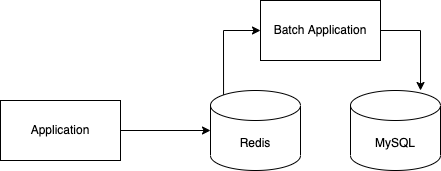

The diagram above was exported from draw.io. Its source (the exported page's mxGraphModel, read from the mxfile embedded in the PNG):
<mxGraphModel dx="819" dy="666" grid="1" gridSize="10" guides="1" tooltips="1" connect="1" arrows="1" fold="1" page="1" pageScale="1" pageWidth="827" pageHeight="1169" math="0" shadow="0">
  <root>
    <mxCell id="0" />
    <mxCell id="1" parent="0" />
    <mxCell id="pAbtKegmyOUE13kr7byz-1" value="MySQL" style="shape=cylinder3;whiteSpace=wrap;html=1;boundedLbl=1;backgroundOutline=1;size=15;" parent="1" vertex="1">
      <mxGeometry x="530" y="300" width="90" height="80" as="geometry" />
    </mxCell>
    <mxCell id="pAbtKegmyOUE13kr7byz-3" value="Application" style="rounded=0;whiteSpace=wrap;html=1;" parent="1" vertex="1">
      <mxGeometry x="180" y="310" width="120" height="60" as="geometry" />
    </mxCell>
    <mxCell id="pAbtKegmyOUE13kr7byz-4" value="Redis" style="shape=cylinder3;whiteSpace=wrap;html=1;boundedLbl=1;backgroundOutline=1;size=15;" parent="1" vertex="1">
      <mxGeometry x="390" y="300" width="90" height="80" as="geometry" />
    </mxCell>
    <mxCell id="pAbtKegmyOUE13kr7byz-5" value="Batch Application" style="rounded=0;whiteSpace=wrap;html=1;" parent="1" vertex="1">
      <mxGeometry x="440" y="210" width="120" height="60" as="geometry" />
    </mxCell>
    <mxCell id="pAbtKegmyOUE13kr7byz-6" value="" style="endArrow=classic;html=1;rounded=0;entryX=0;entryY=0.5;entryDx=0;entryDy=0;entryPerimeter=0;exitX=1;exitY=0.5;exitDx=0;exitDy=0;" parent="1" source="pAbtKegmyOUE13kr7byz-3" target="pAbtKegmyOUE13kr7byz-4" edge="1">
      <mxGeometry width="50" height="50" relative="1" as="geometry">
        <mxPoint x="390" y="370" as="sourcePoint" />
        <mxPoint x="440" y="320" as="targetPoint" />
      </mxGeometry>
    </mxCell>
    <mxCell id="pAbtKegmyOUE13kr7byz-7" value="" style="endArrow=classic;html=1;rounded=0;entryX=0;entryY=0.5;entryDx=0;entryDy=0;exitX=0.145;exitY=0;exitDx=0;exitDy=4.35;exitPerimeter=0;" parent="1" source="pAbtKegmyOUE13kr7byz-4" target="pAbtKegmyOUE13kr7byz-5" edge="1">
      <mxGeometry width="50" height="50" relative="1" as="geometry">
        <mxPoint x="310" y="350" as="sourcePoint" />
        <mxPoint x="400" y="350" as="targetPoint" />
        <Array as="points">
          <mxPoint x="403" y="240" />
        </Array>
      </mxGeometry>
    </mxCell>
    <mxCell id="pAbtKegmyOUE13kr7byz-9" style="edgeStyle=orthogonalEdgeStyle;rounded=0;orthogonalLoop=1;jettySize=auto;html=1;entryX=0.778;entryY=0;entryDx=0;entryDy=0;entryPerimeter=0;" parent="1" target="pAbtKegmyOUE13kr7byz-1" edge="1">
      <mxGeometry relative="1" as="geometry">
        <mxPoint x="560" y="240" as="sourcePoint" />
        <Array as="points">
          <mxPoint x="600" y="240" />
        </Array>
      </mxGeometry>
    </mxCell>
  </root>
</mxGraphModel>